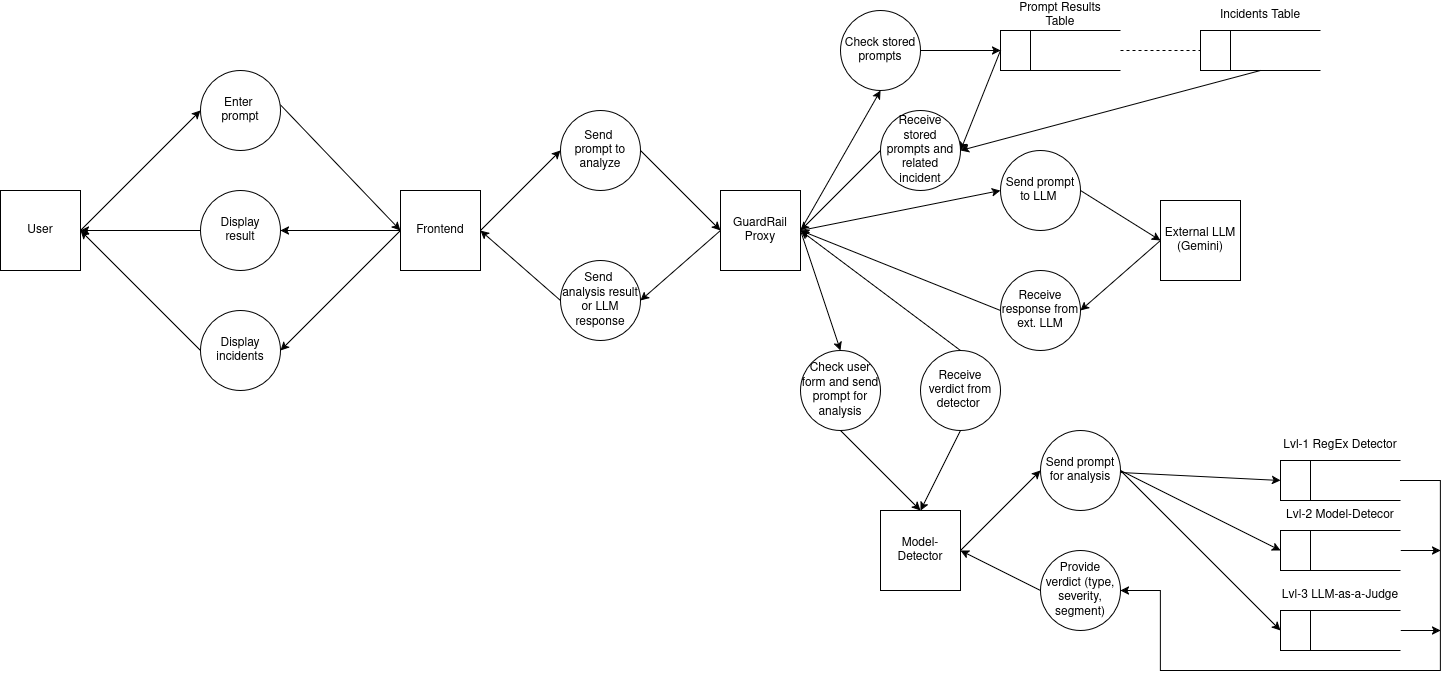

The diagram above was exported from draw.io. Its source (the exported page's mxGraphModel, read from the mxfile embedded in the PNG):
<mxGraphModel dx="1496" dy="962" grid="1" gridSize="10" guides="1" tooltips="1" connect="1" arrows="1" fold="1" page="1" pageScale="1" pageWidth="850" pageHeight="1100" math="0" shadow="0">
  <root>
    <mxCell id="0" />
    <mxCell id="1" parent="0" />
    <mxCell id="ddMHB7r2EI2pUwrjSkO5-67" edge="1" parent="1" source="ddMHB7r2EI2pUwrjSkO5-65" style="rounded=0;orthogonalLoop=1;jettySize=auto;html=1;entryX=0;entryY=0.5;entryDx=0;entryDy=0;exitX=1;exitY=0.5;exitDx=0;exitDy=0;" target="ddMHB7r2EI2pUwrjSkO5-66">
      <mxGeometry relative="1" as="geometry">
        <mxPoint x="160" y="520" as="sourcePoint" />
      </mxGeometry>
    </mxCell>
    <mxCell id="ddMHB7r2EI2pUwrjSkO5-65" parent="1" style="html=1;dashed=0;whiteSpace=wrap;" value="&lt;div&gt;User&lt;/div&gt;" vertex="1">
      <mxGeometry height="80" width="80" x="80" y="480" as="geometry" />
    </mxCell>
    <mxCell id="ddMHB7r2EI2pUwrjSkO5-73" edge="1" parent="1" source="ddMHB7r2EI2pUwrjSkO5-66" style="rounded=0;orthogonalLoop=1;jettySize=auto;html=1;entryX=0;entryY=0.5;entryDx=0;entryDy=0;exitX=0.998;exitY=0.428;exitDx=0;exitDy=0;exitPerimeter=0;" target="ddMHB7r2EI2pUwrjSkO5-70">
      <mxGeometry relative="1" as="geometry">
        <mxPoint x="360.00462766738224" y="419.99902918942644" as="sourcePoint" />
        <mxPoint x="476.75" y="497.77" as="targetPoint" />
      </mxGeometry>
    </mxCell>
    <mxCell id="ddMHB7r2EI2pUwrjSkO5-66" parent="1" style="shape=ellipse;html=1;dashed=0;whiteSpace=wrap;aspect=fixed;perimeter=ellipsePerimeter;" value="&lt;div&gt;Enter&amp;nbsp;&lt;/div&gt;&lt;div&gt;prompt&lt;/div&gt;" vertex="1">
      <mxGeometry height="80" width="80" x="280" y="360" as="geometry" />
    </mxCell>
    <mxCell id="ddMHB7r2EI2pUwrjSkO5-69" edge="1" parent="1" source="ddMHB7r2EI2pUwrjSkO5-68" style="rounded=0;orthogonalLoop=1;jettySize=auto;html=1;entryX=1;entryY=0.5;entryDx=0;entryDy=0;exitX=0;exitY=0.5;exitDx=0;exitDy=0;" target="ddMHB7r2EI2pUwrjSkO5-65">
      <mxGeometry relative="1" as="geometry">
        <mxPoint x="280.07180618136886" y="487.6043083708821" as="sourcePoint" />
        <mxPoint x="160" y="480" as="targetPoint" />
      </mxGeometry>
    </mxCell>
    <mxCell id="ddMHB7r2EI2pUwrjSkO5-68" parent="1" style="shape=ellipse;html=1;dashed=0;whiteSpace=wrap;aspect=fixed;perimeter=ellipsePerimeter;" value="&lt;div&gt;Display&lt;/div&gt;&lt;div&gt;result&lt;/div&gt;" vertex="1">
      <mxGeometry height="80" width="80" x="280" y="480" as="geometry" />
    </mxCell>
    <mxCell id="ddMHB7r2EI2pUwrjSkO5-71" edge="1" parent="1" source="ddMHB7r2EI2pUwrjSkO5-70" style="rounded=0;orthogonalLoop=1;jettySize=auto;html=1;entryX=1;entryY=0.5;entryDx=0;entryDy=0;" target="ddMHB7r2EI2pUwrjSkO5-68">
      <mxGeometry relative="1" as="geometry" />
    </mxCell>
    <mxCell id="ddMHB7r2EI2pUwrjSkO5-75" edge="1" parent="1" source="ddMHB7r2EI2pUwrjSkO5-70" style="rounded=0;orthogonalLoop=1;jettySize=auto;html=1;exitX=0;exitY=0.5;exitDx=0;exitDy=0;entryX=1;entryY=0.5;entryDx=0;entryDy=0;" target="ddMHB7r2EI2pUwrjSkO5-74">
      <mxGeometry relative="1" as="geometry" />
    </mxCell>
    <mxCell id="ddMHB7r2EI2pUwrjSkO5-79" edge="1" parent="1" source="ddMHB7r2EI2pUwrjSkO5-70" style="rounded=0;orthogonalLoop=1;jettySize=auto;html=1;exitX=1;exitY=0.5;exitDx=0;exitDy=0;entryX=0;entryY=0.5;entryDx=0;entryDy=0;" target="ddMHB7r2EI2pUwrjSkO5-78">
      <mxGeometry relative="1" as="geometry" />
    </mxCell>
    <mxCell id="ddMHB7r2EI2pUwrjSkO5-70" parent="1" style="html=1;dashed=0;whiteSpace=wrap;" value="&lt;div&gt;Frontend&lt;/div&gt;" vertex="1">
      <mxGeometry height="80" width="80" x="480" y="480" as="geometry" />
    </mxCell>
    <mxCell id="ddMHB7r2EI2pUwrjSkO5-76" edge="1" parent="1" source="ddMHB7r2EI2pUwrjSkO5-74" style="rounded=0;orthogonalLoop=1;jettySize=auto;html=1;entryX=1;entryY=0.5;entryDx=0;entryDy=0;exitX=0;exitY=0.5;exitDx=0;exitDy=0;" target="ddMHB7r2EI2pUwrjSkO5-65">
      <mxGeometry relative="1" as="geometry" />
    </mxCell>
    <mxCell id="ddMHB7r2EI2pUwrjSkO5-74" parent="1" style="shape=ellipse;html=1;dashed=0;whiteSpace=wrap;aspect=fixed;perimeter=ellipsePerimeter;" value="&lt;div&gt;Display&lt;/div&gt;&lt;div&gt;incidents&lt;/div&gt;" vertex="1">
      <mxGeometry height="80" width="80" x="280" y="600" as="geometry" />
    </mxCell>
    <mxCell id="ddMHB7r2EI2pUwrjSkO5-83" edge="1" parent="1" source="ddMHB7r2EI2pUwrjSkO5-78" style="rounded=0;orthogonalLoop=1;jettySize=auto;html=1;entryX=0;entryY=0.5;entryDx=0;entryDy=0;exitX=1;exitY=0.5;exitDx=0;exitDy=0;" target="ddMHB7r2EI2pUwrjSkO5-82">
      <mxGeometry relative="1" as="geometry" />
    </mxCell>
    <mxCell id="ddMHB7r2EI2pUwrjSkO5-78" parent="1" style="shape=ellipse;html=1;dashed=0;whiteSpace=wrap;aspect=fixed;perimeter=ellipsePerimeter;" value="&lt;div&gt;Send&amp;nbsp;&lt;/div&gt;&lt;div&gt;prompt to&lt;/div&gt;&lt;div&gt;analyze&lt;/div&gt;" vertex="1">
      <mxGeometry height="80" width="80" x="640" y="400" as="geometry" />
    </mxCell>
    <mxCell id="ddMHB7r2EI2pUwrjSkO5-80" parent="1" style="shape=ellipse;html=1;dashed=0;whiteSpace=wrap;aspect=fixed;perimeter=ellipsePerimeter;" value="&lt;div&gt;Send&amp;nbsp;&lt;/div&gt;&lt;div&gt;analysis result or LLM&lt;/div&gt;&lt;div&gt;response&lt;/div&gt;" vertex="1">
      <mxGeometry height="80" width="80" x="640" y="550" as="geometry" />
    </mxCell>
    <mxCell id="ddMHB7r2EI2pUwrjSkO5-81" edge="1" parent="1" source="ddMHB7r2EI2pUwrjSkO5-80" style="rounded=0;orthogonalLoop=1;jettySize=auto;html=1;entryX=1;entryY=0.5;entryDx=0;entryDy=0;exitX=0;exitY=0.5;exitDx=0;exitDy=0;" target="ddMHB7r2EI2pUwrjSkO5-70">
      <mxGeometry relative="1" as="geometry" />
    </mxCell>
    <mxCell id="ddMHB7r2EI2pUwrjSkO5-84" edge="1" parent="1" source="ddMHB7r2EI2pUwrjSkO5-82" style="rounded=0;orthogonalLoop=1;jettySize=auto;html=1;exitX=0;exitY=0.5;exitDx=0;exitDy=0;entryX=1;entryY=0.5;entryDx=0;entryDy=0;" target="ddMHB7r2EI2pUwrjSkO5-80">
      <mxGeometry relative="1" as="geometry" />
    </mxCell>
    <mxCell id="ddMHB7r2EI2pUwrjSkO5-95" edge="1" parent="1" source="ddMHB7r2EI2pUwrjSkO5-82" style="rounded=0;orthogonalLoop=1;jettySize=auto;html=1;entryX=0.5;entryY=1;entryDx=0;entryDy=0;exitX=1;exitY=0.5;exitDx=0;exitDy=0;" target="ddMHB7r2EI2pUwrjSkO5-90">
      <mxGeometry relative="1" as="geometry" />
    </mxCell>
    <mxCell id="ddMHB7r2EI2pUwrjSkO5-99" edge="1" parent="1" source="ddMHB7r2EI2pUwrjSkO5-82" style="rounded=0;orthogonalLoop=1;jettySize=auto;html=1;entryX=0.5;entryY=0;entryDx=0;entryDy=0;exitX=1;exitY=0.5;exitDx=0;exitDy=0;" target="ddMHB7r2EI2pUwrjSkO5-100">
      <mxGeometry relative="1" as="geometry">
        <mxPoint x="1040" y="520" as="targetPoint" />
      </mxGeometry>
    </mxCell>
    <mxCell id="ddMHB7r2EI2pUwrjSkO5-127" edge="1" parent="1" source="ddMHB7r2EI2pUwrjSkO5-82" style="rounded=0;orthogonalLoop=1;jettySize=auto;html=1;entryX=0;entryY=0.5;entryDx=0;entryDy=0;exitX=1;exitY=0.5;exitDx=0;exitDy=0;" target="ddMHB7r2EI2pUwrjSkO5-126">
      <mxGeometry relative="1" as="geometry" />
    </mxCell>
    <mxCell id="ddMHB7r2EI2pUwrjSkO5-82" parent="1" style="html=1;dashed=0;whiteSpace=wrap;" value="&lt;div&gt;GuardRail&lt;/div&gt;&lt;div&gt;Proxy&lt;/div&gt;" vertex="1">
      <mxGeometry height="80" width="80" x="800" y="480" as="geometry" />
    </mxCell>
    <mxCell id="ddMHB7r2EI2pUwrjSkO5-90" parent="1" style="shape=ellipse;html=1;dashed=0;whiteSpace=wrap;aspect=fixed;perimeter=ellipsePerimeter;" value="Check stored prompts" vertex="1">
      <mxGeometry height="80" width="80" x="920" y="300" as="geometry" />
    </mxCell>
    <mxCell id="ddMHB7r2EI2pUwrjSkO5-91" connectable="0" parent="1" style="group" value="" vertex="1">
      <mxGeometry height="70" width="120" x="1280" y="290" as="geometry" />
    </mxCell>
    <mxCell id="ddMHB7r2EI2pUwrjSkO5-85" parent="ddMHB7r2EI2pUwrjSkO5-91" style="html=1;dashed=0;whiteSpace=wrap;shape=mxgraph.dfd.dataStoreID;align=left;spacingLeft=3;points=[[0,0],[0.5,0],[1,0],[0,0.5],[1,0.5],[0,1],[0.5,1],[1,1]];" value="" vertex="1">
      <mxGeometry height="40" width="120" y="30" as="geometry" />
    </mxCell>
    <mxCell id="ddMHB7r2EI2pUwrjSkO5-86" parent="ddMHB7r2EI2pUwrjSkO5-91" style="text;html=1;whiteSpace=wrap;strokeColor=none;fillColor=none;align=center;verticalAlign=middle;rounded=0;" value="Incidents Table" vertex="1">
      <mxGeometry height="30" width="120" as="geometry" />
    </mxCell>
    <mxCell id="ddMHB7r2EI2pUwrjSkO5-92" connectable="0" parent="1" style="group" value="" vertex="1">
      <mxGeometry height="70" width="120" x="1080" y="290" as="geometry" />
    </mxCell>
    <mxCell id="ddMHB7r2EI2pUwrjSkO5-87" parent="ddMHB7r2EI2pUwrjSkO5-92" style="html=1;dashed=0;whiteSpace=wrap;shape=mxgraph.dfd.dataStoreID;align=left;spacingLeft=3;points=[[0,0],[0.5,0],[1,0],[0,0.5],[1,0.5],[0,1],[0.5,1],[1,1]];" value="" vertex="1">
      <mxGeometry height="40" width="120" y="30" as="geometry" />
    </mxCell>
    <mxCell id="ddMHB7r2EI2pUwrjSkO5-88" parent="ddMHB7r2EI2pUwrjSkO5-92" style="text;html=1;whiteSpace=wrap;strokeColor=none;fillColor=none;align=center;verticalAlign=middle;rounded=0;" value="&lt;div&gt;Prompt Results&lt;/div&gt;&lt;div&gt;Table&lt;/div&gt;" vertex="1">
      <mxGeometry height="30" width="120" as="geometry" />
    </mxCell>
    <mxCell id="ddMHB7r2EI2pUwrjSkO5-93" edge="1" parent="1" source="ddMHB7r2EI2pUwrjSkO5-87" style="endArrow=none;dashed=1;html=1;rounded=0;entryX=0;entryY=0.5;entryDx=0;entryDy=0;" target="ddMHB7r2EI2pUwrjSkO5-85" value="">
      <mxGeometry height="50" relative="1" width="50" as="geometry">
        <mxPoint x="1200" y="340" as="sourcePoint" />
        <mxPoint x="1300" y="470" as="targetPoint" />
      </mxGeometry>
    </mxCell>
    <mxCell id="ddMHB7r2EI2pUwrjSkO5-94" edge="1" parent="1" source="ddMHB7r2EI2pUwrjSkO5-90" style="rounded=0;orthogonalLoop=1;jettySize=auto;html=1;entryX=0;entryY=0.5;entryDx=0;entryDy=0;exitX=1;exitY=0.5;exitDx=0;exitDy=0;" target="ddMHB7r2EI2pUwrjSkO5-87">
      <mxGeometry relative="1" as="geometry" />
    </mxCell>
    <mxCell id="ddMHB7r2EI2pUwrjSkO5-98" edge="1" parent="1" source="ddMHB7r2EI2pUwrjSkO5-96" style="rounded=0;orthogonalLoop=1;jettySize=auto;html=1;entryX=1;entryY=0.5;entryDx=0;entryDy=0;exitX=0;exitY=0.5;exitDx=0;exitDy=0;" target="ddMHB7r2EI2pUwrjSkO5-82">
      <mxGeometry relative="1" as="geometry" />
    </mxCell>
    <mxCell id="ddMHB7r2EI2pUwrjSkO5-96" parent="1" style="shape=ellipse;html=1;dashed=0;whiteSpace=wrap;aspect=fixed;perimeter=ellipsePerimeter;" value="Receive stored prompts and related incident" vertex="1">
      <mxGeometry height="80" width="80" x="960" y="400" as="geometry" />
    </mxCell>
    <mxCell id="ddMHB7r2EI2pUwrjSkO5-97" edge="1" parent="1" source="ddMHB7r2EI2pUwrjSkO5-87" style="rounded=0;orthogonalLoop=1;jettySize=auto;html=1;entryX=1;entryY=0.5;entryDx=0;entryDy=0;exitX=0;exitY=0.5;exitDx=0;exitDy=0;" target="ddMHB7r2EI2pUwrjSkO5-96">
      <mxGeometry relative="1" as="geometry" />
    </mxCell>
    <mxCell id="ddMHB7r2EI2pUwrjSkO5-102" edge="1" parent="1" source="ddMHB7r2EI2pUwrjSkO5-100" style="rounded=0;orthogonalLoop=1;jettySize=auto;html=1;entryX=0.5;entryY=0;entryDx=0;entryDy=0;exitX=0.5;exitY=1;exitDx=0;exitDy=0;" target="ddMHB7r2EI2pUwrjSkO5-101">
      <mxGeometry relative="1" as="geometry" />
    </mxCell>
    <mxCell id="ddMHB7r2EI2pUwrjSkO5-100" parent="1" style="shape=ellipse;html=1;dashed=0;whiteSpace=wrap;aspect=fixed;perimeter=ellipsePerimeter;" value="Check user form and send prompt for analysis" vertex="1">
      <mxGeometry height="80" width="80" x="880" y="640" as="geometry" />
    </mxCell>
    <mxCell id="ddMHB7r2EI2pUwrjSkO5-114" edge="1" parent="1" source="ddMHB7r2EI2pUwrjSkO5-101" style="rounded=0;orthogonalLoop=1;jettySize=auto;html=1;entryX=0;entryY=0.5;entryDx=0;entryDy=0;exitX=1;exitY=0.5;exitDx=0;exitDy=0;" target="ddMHB7r2EI2pUwrjSkO5-113">
      <mxGeometry relative="1" as="geometry" />
    </mxCell>
    <mxCell id="ddMHB7r2EI2pUwrjSkO5-101" parent="1" style="html=1;dashed=0;whiteSpace=wrap;" value="Model-Detector" vertex="1">
      <mxGeometry height="80" width="80" x="960" y="800" as="geometry" />
    </mxCell>
    <mxCell id="ddMHB7r2EI2pUwrjSkO5-103" connectable="0" parent="1" style="group" value="" vertex="1">
      <mxGeometry height="70" width="120" x="1360" y="790" as="geometry" />
    </mxCell>
    <mxCell id="ddMHB7r2EI2pUwrjSkO5-119" edge="1" parent="ddMHB7r2EI2pUwrjSkO5-103" source="ddMHB7r2EI2pUwrjSkO5-104" style="edgeStyle=orthogonalEdgeStyle;rounded=0;orthogonalLoop=1;jettySize=auto;html=1;">
      <mxGeometry relative="1" as="geometry">
        <mxPoint x="160" y="50" as="targetPoint" />
      </mxGeometry>
    </mxCell>
    <mxCell id="ddMHB7r2EI2pUwrjSkO5-104" parent="ddMHB7r2EI2pUwrjSkO5-103" style="html=1;dashed=0;whiteSpace=wrap;shape=mxgraph.dfd.dataStoreID;align=left;spacingLeft=3;points=[[0,0],[0.5,0],[1,0],[0,0.5],[1,0.5],[0,1],[0.5,1],[1,1]];" value="" vertex="1">
      <mxGeometry height="40" width="120" y="30" as="geometry" />
    </mxCell>
    <mxCell id="ddMHB7r2EI2pUwrjSkO5-105" parent="ddMHB7r2EI2pUwrjSkO5-103" style="text;html=1;whiteSpace=wrap;strokeColor=none;fillColor=none;align=center;verticalAlign=middle;rounded=0;" value="Lvl-2 Model-Detecor" vertex="1">
      <mxGeometry height="30" width="120" as="geometry" />
    </mxCell>
    <mxCell id="ddMHB7r2EI2pUwrjSkO5-106" connectable="0" parent="1" style="group" value="" vertex="1">
      <mxGeometry height="70" width="120" x="1360" y="720" as="geometry" />
    </mxCell>
    <mxCell id="ddMHB7r2EI2pUwrjSkO5-107" parent="ddMHB7r2EI2pUwrjSkO5-106" style="html=1;dashed=0;whiteSpace=wrap;shape=mxgraph.dfd.dataStoreID;align=left;spacingLeft=3;points=[[0,0],[0.5,0],[1,0],[0,0.5],[1,0.5],[0,1],[0.5,1],[1,1]];" value="" vertex="1">
      <mxGeometry height="40" width="120" y="30" as="geometry" />
    </mxCell>
    <mxCell id="ddMHB7r2EI2pUwrjSkO5-108" parent="ddMHB7r2EI2pUwrjSkO5-106" style="text;html=1;whiteSpace=wrap;strokeColor=none;fillColor=none;align=center;verticalAlign=middle;rounded=0;" value="Lvl-1 RegEx Detector" vertex="1">
      <mxGeometry height="30" width="120" as="geometry" />
    </mxCell>
    <mxCell id="ddMHB7r2EI2pUwrjSkO5-109" connectable="0" parent="1" style="group" value="" vertex="1">
      <mxGeometry height="70" width="120" x="1360" y="870" as="geometry" />
    </mxCell>
    <mxCell id="ddMHB7r2EI2pUwrjSkO5-120" edge="1" parent="ddMHB7r2EI2pUwrjSkO5-109" source="ddMHB7r2EI2pUwrjSkO5-110" style="edgeStyle=orthogonalEdgeStyle;rounded=0;orthogonalLoop=1;jettySize=auto;html=1;">
      <mxGeometry relative="1" as="geometry">
        <mxPoint x="160" y="50" as="targetPoint" />
      </mxGeometry>
    </mxCell>
    <mxCell id="ddMHB7r2EI2pUwrjSkO5-110" parent="ddMHB7r2EI2pUwrjSkO5-109" style="html=1;dashed=0;whiteSpace=wrap;shape=mxgraph.dfd.dataStoreID;align=left;spacingLeft=3;points=[[0,0],[0.5,0],[1,0],[0,0.5],[1,0.5],[0,1],[0.5,1],[1,1]];" value="" vertex="1">
      <mxGeometry height="40" width="120" y="30" as="geometry" />
    </mxCell>
    <mxCell id="ddMHB7r2EI2pUwrjSkO5-111" parent="ddMHB7r2EI2pUwrjSkO5-109" style="text;html=1;whiteSpace=wrap;strokeColor=none;fillColor=none;align=center;verticalAlign=middle;rounded=0;" value="Lvl-3 LLM-as-a-Judge" vertex="1">
      <mxGeometry height="30" width="120" as="geometry" />
    </mxCell>
    <mxCell id="ddMHB7r2EI2pUwrjSkO5-115" edge="1" parent="1" source="ddMHB7r2EI2pUwrjSkO5-113" style="rounded=0;orthogonalLoop=1;jettySize=auto;html=1;entryX=0;entryY=0.5;entryDx=0;entryDy=0;" target="ddMHB7r2EI2pUwrjSkO5-107">
      <mxGeometry relative="1" as="geometry" />
    </mxCell>
    <mxCell id="ddMHB7r2EI2pUwrjSkO5-116" edge="1" parent="1" source="ddMHB7r2EI2pUwrjSkO5-113" style="rounded=0;orthogonalLoop=1;jettySize=auto;html=1;entryX=0;entryY=0.5;entryDx=0;entryDy=0;exitX=1;exitY=0.5;exitDx=0;exitDy=0;" target="ddMHB7r2EI2pUwrjSkO5-104">
      <mxGeometry relative="1" as="geometry" />
    </mxCell>
    <mxCell id="ddMHB7r2EI2pUwrjSkO5-117" edge="1" parent="1" source="ddMHB7r2EI2pUwrjSkO5-113" style="rounded=0;orthogonalLoop=1;jettySize=auto;html=1;entryX=0;entryY=0.5;entryDx=0;entryDy=0;exitX=1;exitY=0.5;exitDx=0;exitDy=0;" target="ddMHB7r2EI2pUwrjSkO5-110">
      <mxGeometry relative="1" as="geometry" />
    </mxCell>
    <mxCell id="ddMHB7r2EI2pUwrjSkO5-113" parent="1" style="shape=ellipse;html=1;dashed=0;whiteSpace=wrap;aspect=fixed;perimeter=ellipsePerimeter;" value="&lt;div&gt;Send prompt&lt;/div&gt;&lt;div&gt;for analysis&lt;/div&gt;" vertex="1">
      <mxGeometry height="80" width="80" x="1120" y="720" as="geometry" />
    </mxCell>
    <mxCell id="ddMHB7r2EI2pUwrjSkO5-122" edge="1" parent="1" source="ddMHB7r2EI2pUwrjSkO5-121" style="rounded=0;orthogonalLoop=1;jettySize=auto;html=1;entryX=1;entryY=0.5;entryDx=0;entryDy=0;exitX=0;exitY=0.5;exitDx=0;exitDy=0;" target="ddMHB7r2EI2pUwrjSkO5-101">
      <mxGeometry relative="1" as="geometry" />
    </mxCell>
    <mxCell id="ddMHB7r2EI2pUwrjSkO5-121" parent="1" style="shape=ellipse;html=1;dashed=0;whiteSpace=wrap;aspect=fixed;perimeter=ellipsePerimeter;" value="&lt;div&gt;Provide verdict (type, severity, segment)&lt;/div&gt;" vertex="1">
      <mxGeometry height="80" width="80" x="1120" y="840" as="geometry" />
    </mxCell>
    <mxCell id="ddMHB7r2EI2pUwrjSkO5-118" edge="1" parent="1" source="ddMHB7r2EI2pUwrjSkO5-107" style="edgeStyle=orthogonalEdgeStyle;rounded=0;orthogonalLoop=1;jettySize=auto;html=1;entryX=1;entryY=0.5;entryDx=0;entryDy=0;" target="ddMHB7r2EI2pUwrjSkO5-121">
      <mxGeometry relative="1" as="geometry">
        <Array as="points">
          <mxPoint x="1520.04" y="770.04" />
          <mxPoint x="1520.04" y="960.04" />
          <mxPoint x="1240.04" y="960.04" />
          <mxPoint x="1240.04" y="880.04" />
        </Array>
        <mxPoint x="1240" y="880" as="targetPoint" />
      </mxGeometry>
    </mxCell>
    <mxCell id="ddMHB7r2EI2pUwrjSkO5-124" edge="1" parent="1" source="ddMHB7r2EI2pUwrjSkO5-123" style="rounded=0;orthogonalLoop=1;jettySize=auto;html=1;entryX=0.5;entryY=0;entryDx=0;entryDy=0;exitX=0.5;exitY=1;exitDx=0;exitDy=0;" target="ddMHB7r2EI2pUwrjSkO5-101">
      <mxGeometry relative="1" as="geometry" />
    </mxCell>
    <mxCell id="ddMHB7r2EI2pUwrjSkO5-125" edge="1" parent="1" source="ddMHB7r2EI2pUwrjSkO5-123" style="rounded=0;orthogonalLoop=1;jettySize=auto;html=1;entryX=1;entryY=0.5;entryDx=0;entryDy=0;exitX=0.5;exitY=0;exitDx=0;exitDy=0;" target="ddMHB7r2EI2pUwrjSkO5-82">
      <mxGeometry relative="1" as="geometry" />
    </mxCell>
    <mxCell id="ddMHB7r2EI2pUwrjSkO5-123" parent="1" style="shape=ellipse;html=1;dashed=0;whiteSpace=wrap;aspect=fixed;perimeter=ellipsePerimeter;" value="Receive verdict from detector&amp;nbsp;" vertex="1">
      <mxGeometry height="80" width="80" x="1000" y="640" as="geometry" />
    </mxCell>
    <mxCell id="ddMHB7r2EI2pUwrjSkO5-128" edge="1" parent="1" source="ddMHB7r2EI2pUwrjSkO5-126" style="rounded=0;orthogonalLoop=1;jettySize=auto;html=1;entryX=0;entryY=0.5;entryDx=0;entryDy=0;exitX=1;exitY=0.5;exitDx=0;exitDy=0;" target="ddMHB7r2EI2pUwrjSkO5-129">
      <mxGeometry relative="1" as="geometry">
        <mxPoint x="1240" y="490" as="targetPoint" />
      </mxGeometry>
    </mxCell>
    <mxCell id="ddMHB7r2EI2pUwrjSkO5-126" parent="1" style="shape=ellipse;html=1;dashed=0;whiteSpace=wrap;aspect=fixed;perimeter=ellipsePerimeter;" value="Send prompt to LLM&amp;nbsp;" vertex="1">
      <mxGeometry height="80" width="80" x="1080" y="440" as="geometry" />
    </mxCell>
    <mxCell id="ddMHB7r2EI2pUwrjSkO5-131" edge="1" parent="1" source="ddMHB7r2EI2pUwrjSkO5-129" style="rounded=0;orthogonalLoop=1;jettySize=auto;html=1;entryX=1;entryY=0.5;entryDx=0;entryDy=0;exitX=0;exitY=0.5;exitDx=0;exitDy=0;" target="ddMHB7r2EI2pUwrjSkO5-130">
      <mxGeometry relative="1" as="geometry" />
    </mxCell>
    <mxCell id="ddMHB7r2EI2pUwrjSkO5-129" parent="1" style="html=1;dashed=0;whiteSpace=wrap;" value="&lt;div&gt;External LLM&lt;/div&gt;&lt;div&gt;(Gemini)&lt;/div&gt;" vertex="1">
      <mxGeometry height="80" width="80" x="1240" y="490" as="geometry" />
    </mxCell>
    <mxCell id="ddMHB7r2EI2pUwrjSkO5-132" edge="1" parent="1" source="ddMHB7r2EI2pUwrjSkO5-130" style="rounded=0;orthogonalLoop=1;jettySize=auto;html=1;exitX=0;exitY=0.5;exitDx=0;exitDy=0;entryX=1;entryY=0.5;entryDx=0;entryDy=0;" target="ddMHB7r2EI2pUwrjSkO5-82">
      <mxGeometry relative="1" as="geometry" />
    </mxCell>
    <mxCell id="ddMHB7r2EI2pUwrjSkO5-130" parent="1" style="shape=ellipse;html=1;dashed=0;whiteSpace=wrap;aspect=fixed;perimeter=ellipsePerimeter;" value="Receive response from ext. LLM" vertex="1">
      <mxGeometry height="80" width="80" x="1080" y="560" as="geometry" />
    </mxCell>
    <mxCell id="ddMHB7r2EI2pUwrjSkO5-133" edge="1" parent="1" source="ddMHB7r2EI2pUwrjSkO5-85" style="rounded=0;orthogonalLoop=1;jettySize=auto;html=1;entryX=1;entryY=0.5;entryDx=0;entryDy=0;exitX=0.5;exitY=1;exitDx=0;exitDy=0;" target="ddMHB7r2EI2pUwrjSkO5-96">
      <mxGeometry relative="1" as="geometry" />
    </mxCell>
  </root>
</mxGraphModel>